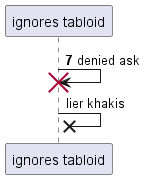

The diagram above was rendered by PlantUML. Its source (embedded in the PNG):
@startuml
participant "ignores tabloid" as 0
autonumber 7 10
0 -> 0!! : denied ask
autonumber stop
0 ->x 0: lier khakis
autonumber resume
@enduml